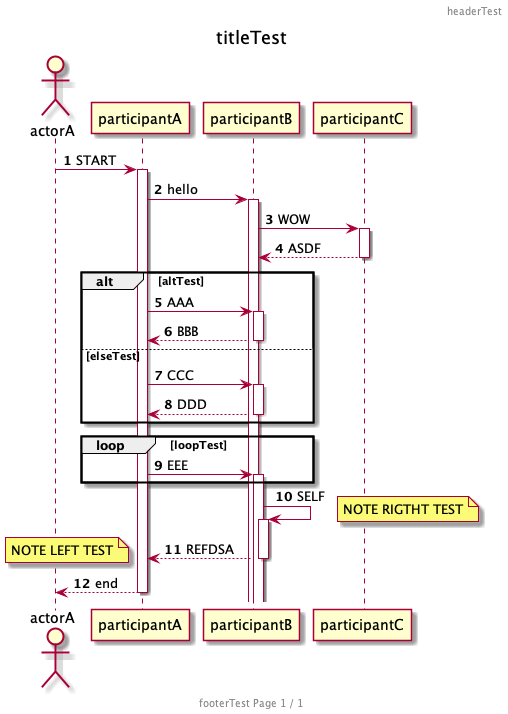

The diagram above was rendered by PlantUML. Its source (embedded in the PNG):
@startuml
autonumber
autoactivate on

header headerTest
footer footerTest Page %page% / %lastpage%

title titleTest

actor actorA 
participant participantA as PA 
participant participantB as PB 
participant participantC as PC 

actorA -> PA : START 
PA -> PB : hello
PB -> PC : WOW
PC --> PB : ASDF 

alt altTest 
    PA -> PB : AAA
    PB --> PA : BBB
else elseTest
    PA -> PB : CCC
    PB --> PA : DDD
end 

loop loopTest
    PA -> PB : EEE
end

PB -> PB : SELF 
note right : NOTE RIGTHT TEST

PB --> PA : REFDSA
note left : NOTE LEFT TEST

PA --> actorA : end 

' return success
@enduml